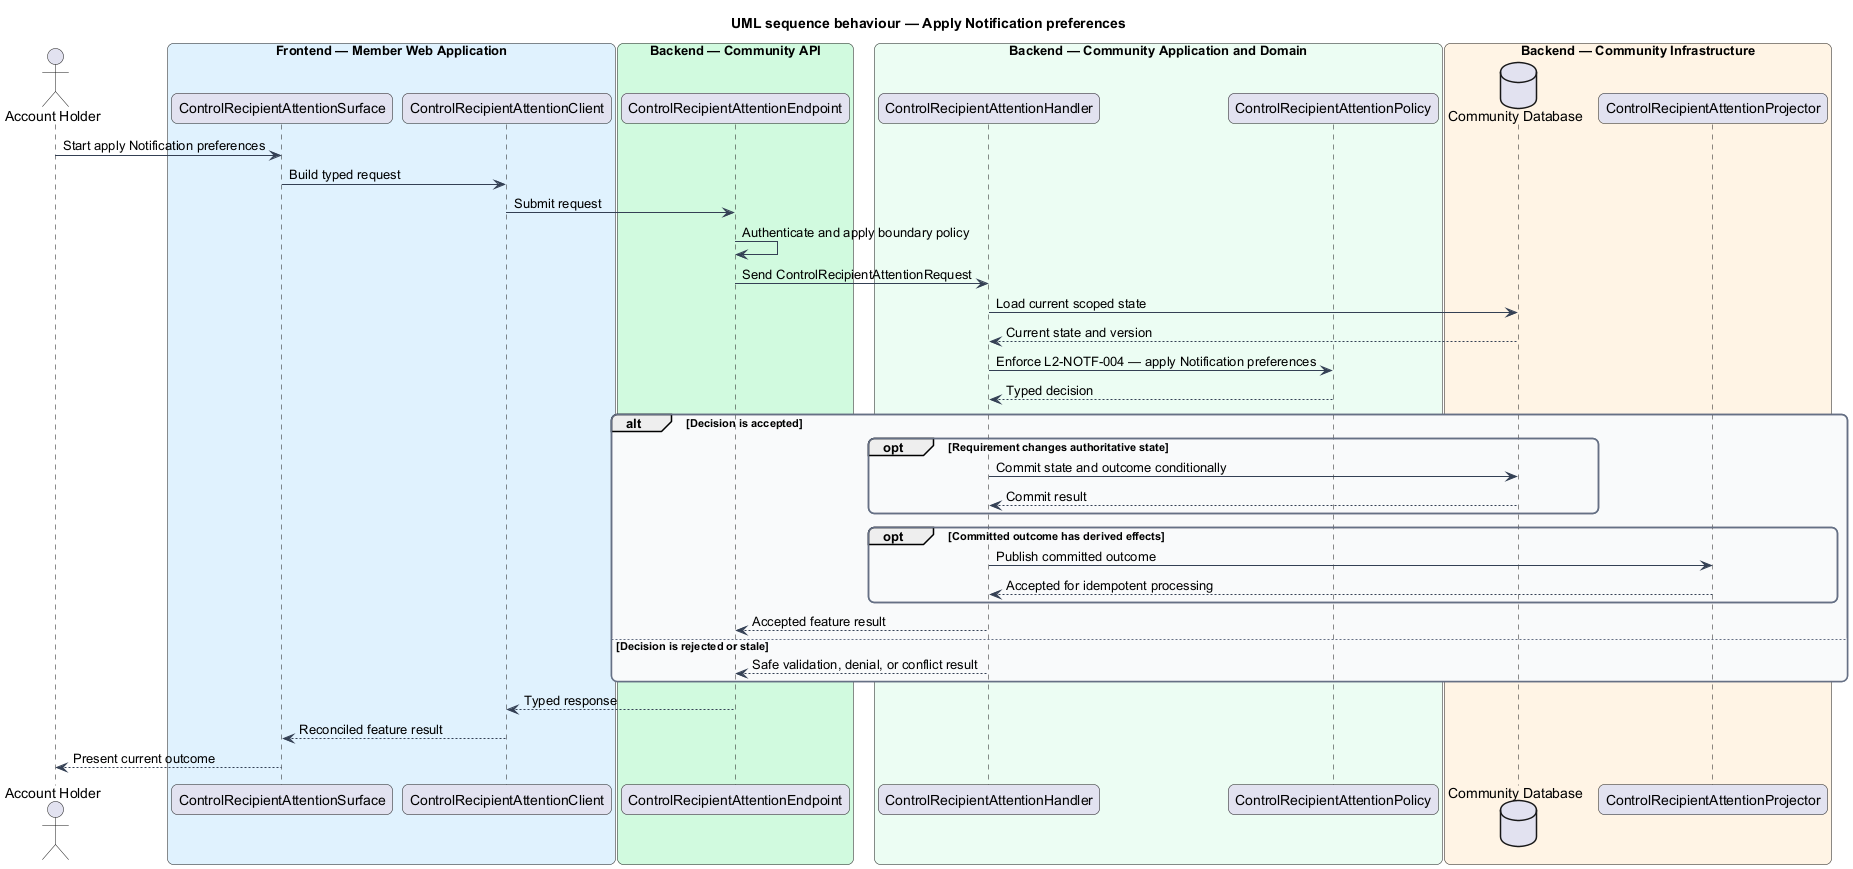

The diagram above was rendered by PlantUML. Its source (embedded in the PNG):
@startuml
title UML sequence behaviour — Apply Notification preferences
skinparam backgroundColor #FFFFFF
skinparam shadowing false
skinparam roundcorner 12
skinparam defaultFontName Arial
skinparam ArrowColor #344054
skinparam rectangle {
  BorderColor #344054
  FontColor #101828
}
skinparam package {
  BorderColor #667085
  FontColor #101828
  BackgroundColor #F9FAFB
}
actor "Account Holder" as actor
box "Frontend — Member Web Application" #E0F2FE
  participant "ControlRecipientAttentionSurface" as surface
  participant "ControlRecipientAttentionClient" as client
end box
box "Backend — Community API" #D1FADF
  participant "ControlRecipientAttentionEndpoint" as endpoint
end box
box "Backend — Community Application and Domain" #ECFDF3
  participant "ControlRecipientAttentionHandler" as handler
  participant "ControlRecipientAttentionPolicy" as policy
end box
box "Backend — Community Infrastructure" #FFF4E5
  database "Community Database" as store
  participant "ControlRecipientAttentionProjector" as projector
end box

actor -> surface : Start apply Notification preferences
surface -> client : Build typed request
client -> endpoint : Submit request
endpoint -> endpoint : Authenticate and apply boundary policy
endpoint -> handler : Send ControlRecipientAttentionRequest
handler -> store : Load current scoped state
store --> handler : Current state and version
handler -> policy : Enforce L2-NOTF-004 — apply Notification preferences
policy --> handler : Typed decision
alt Decision is accepted
  opt Requirement changes authoritative state
    handler -> store : Commit state and outcome conditionally
    store --> handler : Commit result
  end
  opt Committed outcome has derived effects
    handler -> projector : Publish committed outcome
    projector --> handler : Accepted for idempotent processing
  end
  handler --> endpoint : Accepted feature result
else Decision is rejected or stale
  handler --> endpoint : Safe validation, denial, or conflict result
end
endpoint --> client : Typed response
client --> surface : Reconciled feature result
surface --> actor : Present current outcome
@enduml